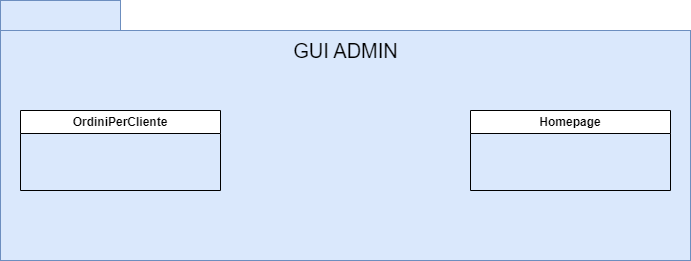

The diagram above was exported from draw.io. Its source (the exported page's mxGraphModel, read from the mxfile embedded in the PNG):
<mxGraphModel dx="3531" dy="523" grid="1" gridSize="10" guides="1" tooltips="1" connect="1" arrows="1" fold="1" page="1" pageScale="1" pageWidth="827" pageHeight="1169" math="0" shadow="0">
  <root>
    <mxCell id="0" />
    <mxCell id="1" parent="0" />
    <mxCell id="YaaDRWObS0LNbeSWqUa6-35" value="" style="rounded=0;whiteSpace=wrap;html=1;fillColor=#dae8fc;strokeColor=#6c8ebf;" vertex="1" parent="1">
      <mxGeometry x="-1730" y="430" width="690" height="230" as="geometry" />
    </mxCell>
    <mxCell id="YaaDRWObS0LNbeSWqUa6-36" value="" style="rounded=0;whiteSpace=wrap;html=1;fillColor=#dae8fc;strokeColor=#6c8ebf;" vertex="1" parent="1">
      <mxGeometry x="-1730" y="400" width="120" height="30" as="geometry" />
    </mxCell>
    <mxCell id="YaaDRWObS0LNbeSWqUa6-37" value="GUI ADMIN" style="text;html=1;align=center;verticalAlign=middle;resizable=0;points=[];autosize=1;strokeColor=none;fillColor=none;fontSize=20;" vertex="1" parent="1">
      <mxGeometry x="-1450" y="430" width="130" height="40" as="geometry" />
    </mxCell>
    <mxCell id="YaaDRWObS0LNbeSWqUa6-38" value="Homepage" style="swimlane;whiteSpace=wrap;html=1;" vertex="1" parent="1">
      <mxGeometry x="-1260" y="510" width="200" height="80" as="geometry" />
    </mxCell>
    <mxCell id="YaaDRWObS0LNbeSWqUa6-39" value="OrdiniPerCliente" style="swimlane;whiteSpace=wrap;html=1;startSize=23;" vertex="1" parent="1">
      <mxGeometry x="-1710" y="510" width="200" height="80" as="geometry" />
    </mxCell>
  </root>
</mxGraphModel>